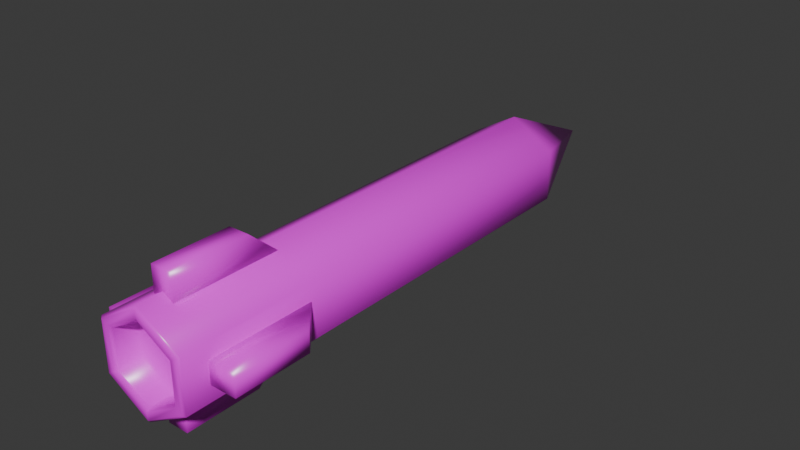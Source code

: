 # Source: Missile.blend  (saved by Blender 4.5.88; exported with 4.5.12 LTS)
import bpy
from mathutils import Matrix  # noqa: F401  (used for matrix-valued properties, if any)

bpy.ops.wm.read_factory_settings(use_empty=True)
scene = bpy.context.scene
scene.name = 'Scene'

# ---- collections
col_collection = bpy.data.collections.new('Collection'); scene.collection.children.link(col_collection)

# ---- images (referenced by path relative to the original .blend; pixels are not part of the script)
import os
ASSET_DIR = os.environ.get("B2B_ASSET_DIR", "")  # directory of the original .blend (textures are referenced by path, not embedded)
HERE = os.path.dirname(os.path.abspath(__file__))  # packed textures are extracted next to this script under _unpacked/

def load_image(name, relpath, width, height, colorspace="sRGB"):
    """Load a texture the original file referenced (path relative to the .blend, or extracted next to this script)."""
    p = next((c for c in (os.path.join(HERE, relpath), os.path.join(ASSET_DIR, relpath)) if relpath and os.path.exists(c)), "")
    if p:
        img = bpy.data.images.load(p, check_existing=True)
        img.name = name
    else:  # same state as the original file: an image datablock whose file is absent (Cycles renders it pink)
        img = bpy.data.images.new(name, width, height)
        img.source = "FILE"
        img.filepath = "//" + (relpath or name)
    img.colorspace_settings.name = colorspace
    return img
img_missileshooter_png = load_image('MissileShooter.png', 'MissileShooter.png', 1024, 1024, 'sRGB')
img_missileshooterr_png = load_image('MissileShooterR.png', 'MissileShooterR.png', 1024, 1024, 'sRGB')

# ---- materials (node trees are filled in below, after node groups)
mat_material_001 = bpy.data.materials.new('Material.001')

# ---- material node trees
mat_material_001.use_nodes = True; mat_material_001.node_tree.nodes.clear()
_N = mat_material_001.node_tree.nodes; _L = mat_material_001.node_tree.links
n0 = _N.new('ShaderNodeBsdfPrincipled'); n0.name = 'Principled BSDF'; n0.location = (-200, 100)
n1 = _N.new('ShaderNodeOutputMaterial'); n1.name = 'Material Output'; n1.location = (200, 100)
n2 = _N.new('ShaderNodeTexImage'); n2.name = 'Image Texture'; n2.location = (-827, 242)
n2.image = img_missileshooter_png
n3 = _N.new('ShaderNodeTexImage'); n3.name = 'Image Texture.001'; n3.location = (-808, -45)
n3.image = img_missileshooterr_png
_L.new(n0.outputs[0], n1.inputs[0])
_L.new(n2.outputs[0], n0.inputs[0])
_L.new(n3.outputs[0], n0.inputs[2])
n1.is_active_output = True

# ---- world
world_world = bpy.data.worlds.new('World'); scene.world = world_world
world_world.use_nodes = True; world_world.node_tree.nodes.clear()
_N = world_world.node_tree.nodes; _L = world_world.node_tree.links
n0 = _N.new('ShaderNodeOutputWorld'); n0.name = 'World Output'; n0.location = (200, 100)
n1 = _N.new('ShaderNodeBackground'); n1.name = 'Background'; n1.location = (-200, 100)
n1.inputs[0].default_value = (0.05088, 0.05088, 0.05088, 1.0)
_L.new(n1.outputs[0], n0.inputs[0])
n0.is_active_output = True
world_world.color = (0.05088, 0.05088, 0.05088)
world_world.sun_shadow_jitter_overblur = 0.0

# ---- meshes
me_cylinder = bpy.data.meshes.new('Cylinder')
me_cylinder.from_pydata([(-8.882e-16, 4.606, -1.0), (0.866, 4.606, -0.5), (0.866, 4.606, 0.5), (-8.882e-16, 4.606, 1.0), (-0.866, 4.606, 0.5), (-0.866, 4.606, -0.5), (0.0, 6.876, -9.934e-09), (-0.6343, -4.117, 0.3662), (-6.505e-16, -4.117, 0.7324), (0.6343, -4.117, 0.3662), (0.6343, -4.117, -0.3662), (-6.505e-16, -4.117, -0.7324), (-0.6343, -4.117, -0.3662), (0.0, -4.117, 1.987e-08), (-0.6343, -4.548, 0.3662), (-0.6928, -4.606, 0.4), (-6.505e-16, -4.548, 0.7324), (-7.105e-16, -4.606, 0.8), (0.6343, -4.548, 0.3662), (0.6928, -4.606, 0.4), (0.6343, -4.548, -0.3662), (0.6928, -4.606, -0.4), (-7.105e-16, -4.606, -0.8), (-6.505e-16, -4.548, -0.7324), (-0.6343, -4.548, -0.3662), (-0.6928, -4.606, -0.4), (-8.43e-16, -4.606, -0.9491), (-8.882e-16, -4.562, -1.0), (0.866, -4.562, -0.5), (0.8219, -4.606, -0.4746), (0.866, -4.562, 0.5), (0.8219, -4.606, 0.4746), (-8.882e-16, -4.562, 1.0), (-8.43e-16, -4.606, 0.9491), (-0.866, -4.562, 0.5), (-0.8219, -4.606, 0.4746), (-0.866, -4.562, -0.5), (-0.8219, -4.606, -0.4746), (0.866, -2.011, -0.2079), (0.866, -2.011, 0.2079), (0.866, -4.087, -0.2079), (0.866, -4.087, 0.2079), (1.383, -2.601, 0.2079), (1.383, -2.601, -0.2079), (1.383, -4.087, -0.2079), (1.383, -4.087, 0.2079), (-0.8634, -2.011, 0.2079), (-0.8634, -2.011, -0.2079), (-0.8634, -4.087, 0.2079), (-0.8634, -4.087, -0.2079), (-1.381, -2.601, -0.2079), (-1.381, -2.601, 0.2079), (-1.381, -4.087, 0.2079), (-1.381, -4.087, -0.2079), (-0.2066, -2.011, -0.8647), (0.2092, -2.011, -0.8647), (-0.2066, -4.087, -0.8647), (0.2092, -4.087, -0.8647), (0.2092, -2.601, -1.382), (-0.2066, -2.601, -1.382), (-0.2066, -4.087, -1.382), (0.2092, -4.087, -1.382), (0.2092, -2.011, 0.8647), (-0.2066, -2.011, 0.8647), (0.2092, -4.087, 0.8647), (-0.2066, -4.087, 0.8647), (-0.2066, -2.601, 1.382), (0.2092, -2.601, 1.382), (0.2092, -4.087, 1.382), (-0.2066, -4.087, 1.382)], [], [(1, 0, 6), (5, 4, 6), (3, 2, 6), (0, 5, 6), (4, 3, 6), (2, 1, 6), (12, 11, 13), (11, 10, 13), (9, 8, 13), (7, 12, 13), (10, 9, 13), (8, 7, 13), (25, 22, 23, 24), (15, 25, 24, 14), (17, 15, 14, 16), (19, 17, 16, 18), (21, 19, 18, 20), (22, 21, 20, 23), (14, 24, 12, 7), (16, 14, 7, 8), (18, 16, 8, 9), (20, 18, 9, 10), (23, 20, 10, 11), (24, 23, 11, 12), (27, 28, 29, 26), (28, 30, 31, 29), (30, 32, 33, 31), (32, 34, 35, 33), (34, 36, 37, 35), (36, 27, 26, 37), (26, 29, 21, 22), (27, 0, 1, 28), (36, 5, 0, 27), (37, 26, 22, 25), (28, 1, 2, 30), (29, 31, 19, 21), (30, 2, 3, 32), (31, 33, 17, 19), (32, 3, 4, 34), (33, 35, 15, 17), (34, 4, 5, 36), (35, 37, 25, 15), (40, 41, 39, 38), (44, 43, 42, 45), (39, 41, 45, 42), (41, 40, 44, 45), (40, 38, 43, 44), (38, 39, 42, 43), (48, 49, 47, 46), (52, 51, 50, 53), (47, 49, 53, 50), (49, 48, 52, 53), (48, 46, 51, 52), (46, 47, 50, 51), (56, 57, 55, 54), (60, 59, 58, 61), (55, 57, 61, 58), (57, 56, 60, 61), (56, 54, 59, 60), (54, 55, 58, 59), (64, 65, 63, 62), (68, 67, 66, 69), (63, 65, 69, 66), (65, 64, 68, 69), (64, 62, 67, 68), (62, 63, 66, 67)])
me_cylinder.polygons.foreach_set('use_smooth', [True] * 66)
_uv = me_cylinder.uv_layers.new(name='UVMap')
_uv.uv.foreach_set('vector', [0.433, 0.4335, 0.4906, 0.4668, 0.433, 0.5, 0.4906, 0.5332, 0.433, 0.5665, 0.433, 0.5, 0.3755, 0.5332, 0.3755, 0.4668, 0.433, 0.5, 0.4906, 0.4668, 0.4906, 0.5332, 0.433, 0.5, 0.433, 0.5665, 0.3755, 0.5332, 0.433, 0.5, 0.3755, 0.4668, 0.433, 0.4335, 0.433, 0.5, 0.5748, 0.8015, 0.5748, 0.785, 0.5891, 0.7933, 0.5748, 0.785, 0.5891, 0.7767, 0.5891, 0.7933, 0.6034, 0.785, 0.6034, 0.8015, 0.5891, 0.7933, 0.5891, 0.8098, 0.5748, 0.8015, 0.5891, 0.7933, 0.5891, 0.7767, 0.6034, 0.785, 0.5891, 0.7933, 0.6034, 0.8015, 0.5891, 0.8098, 0.5891, 0.7933, 0.9146, 0.95, 0.9136, 0.9529, 0.9133, 0.9528, 0.9143, 0.9499, 0.9148, 0.947, 0.9146, 0.95, 0.9143, 0.9499, 0.9145, 0.947, 0.9144, 0.944, 0.9148, 0.947, 0.9145, 0.947, 0.9141, 0.944, 0.9131, 0.941, 0.9144, 0.944, 0.9141, 0.944, 0.9128, 0.9412, 0.9108, 0.9386, 0.9131, 0.941, 0.9128, 0.9412, 0.9106, 0.9389, 0.9136, 0.9529, 0.9115, 0.9554, 0.9113, 0.9551, 0.9133, 0.9528, 0.9145, 0.947, 0.9143, 0.9499, 0.9127, 0.9495, 0.913, 0.947, 0.9141, 0.944, 0.9145, 0.947, 0.913, 0.947, 0.9125, 0.9446, 0.9128, 0.9412, 0.9141, 0.944, 0.9125, 0.9446, 0.9113, 0.9421, 0.9106, 0.9389, 0.9128, 0.9412, 0.9113, 0.9421, 0.9095, 0.9399, 0.9133, 0.9528, 0.9113, 0.9551, 0.91, 0.9541, 0.9118, 0.9519, 0.9143, 0.9499, 0.9133, 0.9528, 0.9118, 0.9519, 0.9127, 0.9495, 0.9142, 0.9533, 0.9118, 0.9563, 0.9117, 0.956, 0.914, 0.9532, 0.9111, 0.9377, 0.9138, 0.9406, 0.9136, 0.9407, 0.9109, 0.9379, 0.9138, 0.9406, 0.9151, 0.9438, 0.9149, 0.9438, 0.9136, 0.9407, 0.9151, 0.9438, 0.9155, 0.947, 0.9153, 0.947, 0.9149, 0.9438, 0.9155, 0.947, 0.9153, 0.9501, 0.915, 0.9501, 0.9153, 0.947, 0.9153, 0.9501, 0.9142, 0.9533, 0.914, 0.9532, 0.915, 0.9501, 0.914, 0.9532, 0.9117, 0.956, 0.9115, 0.9554, 0.9136, 0.9529, 0.9142, 0.9533, 0.9457, 0.9551, 0.9455, 0.9588, 0.9118, 0.9563, 0.9153, 0.9501, 0.946, 0.951, 0.9457, 0.9551, 0.9142, 0.9533, 0.915, 0.9501, 0.914, 0.9532, 0.9136, 0.9529, 0.9146, 0.95, 0.9111, 0.9377, 0.9455, 0.9344, 0.9459, 0.9386, 0.9138, 0.9406, 0.9109, 0.9379, 0.9136, 0.9407, 0.9131, 0.941, 0.9108, 0.9386, 0.9138, 0.9406, 0.9459, 0.9386, 0.9461, 0.9427, 0.9151, 0.9438, 0.9136, 0.9407, 0.9149, 0.9438, 0.9144, 0.944, 0.9131, 0.941, 0.9151, 0.9438, 0.9461, 0.9427, 0.9461, 0.9469, 0.9155, 0.947, 0.9149, 0.9438, 0.9153, 0.947, 0.9148, 0.947, 0.9144, 0.944, 0.9155, 0.947, 0.9461, 0.9469, 0.946, 0.951, 0.9153, 0.9501, 0.9153, 0.947, 0.915, 0.9501, 0.9146, 0.95, 0.9148, 0.947, 0.5984, 0.7599, 0.588, 0.7736, 0.588, 0.7208, 0.595, 0.7358, 0.6055, 0.759, 0.6048, 0.739, 0.614, 0.7312, 0.6182, 0.7767, 0.588, 0.7208, 0.588, 0.7736, 0.5748, 0.7736, 0.5748, 0.7358, 0.588, 0.7736, 0.5984, 0.7599, 0.6055, 0.759, 0.6182, 0.7767, 0.5984, 0.7599, 0.595, 0.7358, 0.6048, 0.739, 0.6055, 0.759, 0.595, 0.7358, 0.588, 0.7208, 0.614, 0.7312, 0.6048, 0.739, 0.6836, 0.7244, 0.6879, 0.7385, 0.6822, 0.7644, 0.669, 0.775, 0.7045, 0.7301, 0.7046, 0.775, 0.6926, 0.7608, 0.6957, 0.7388, 0.6822, 0.7644, 0.6879, 0.7385, 0.6957, 0.7388, 0.6926, 0.7608, 0.6879, 0.7385, 0.6836, 0.7244, 0.7045, 0.7301, 0.6957, 0.7388, 0.6836, 0.7244, 0.669, 0.775, 0.6606, 0.757, 0.671, 0.7208, 0.669, 0.775, 0.6822, 0.7644, 0.6926, 0.7608, 0.7046, 0.775, 0.643, 0.774, 0.6366, 0.7588, 0.6381, 0.7318, 0.6489, 0.7208, 0.6183, 0.7701, 0.6183, 0.7257, 0.6282, 0.7367, 0.6286, 0.7594, 0.6381, 0.7318, 0.6366, 0.7588, 0.6286, 0.7594, 0.6282, 0.7367, 0.6366, 0.7588, 0.643, 0.774, 0.6183, 0.7701, 0.6286, 0.7594, 0.643, 0.774, 0.6489, 0.7208, 0.6605, 0.7374, 0.6563, 0.7755, 0.6489, 0.7208, 0.6381, 0.7318, 0.6282, 0.7367, 0.6183, 0.7257, 0.6393, 0.8261, 0.6351, 0.8121, 0.6407, 0.7862, 0.6539, 0.7755, 0.6184, 0.8205, 0.6183, 0.7755, 0.6303, 0.7897, 0.6272, 0.8118, 0.6407, 0.7862, 0.6351, 0.8121, 0.6272, 0.8118, 0.6303, 0.7897, 0.6351, 0.8121, 0.6393, 0.8261, 0.6184, 0.8205, 0.6272, 0.8118, 0.6393, 0.8261, 0.6539, 0.7755, 0.6624, 0.7936, 0.6519, 0.8298, 0.6539, 0.7755, 0.6407, 0.7862, 0.6303, 0.7897, 0.6183, 0.7755])
me_cylinder.materials.append(mat_material_001)
me_cylinder.update()

# ---- objects
ob_cylinder = bpy.data.objects.new('Cylinder', me_cylinder)

# ---- transforms, parenting, visibility, modifiers, constraints
ob_cylinder.location = (0.0, 0.0, 0.0)

# ---- collection membership
col_collection.objects.link(ob_cylinder)

# ---- scene / render settings (as saved in the file)
scene.frame_start = 1; scene.frame_end = 250; scene.frame_set(1)
scene.render.engine = 'BLENDER_EEVEE_NEXT'
bpy.context.view_layer.update()

# ---- added for rendering (the .blend has no active camera and no usable light): camera, sun
cam_auto = bpy.data.cameras.new('AutoCamera')
cam_auto.lens = 50.0
cam_auto.sensor_width = 36.0
cam_auto.clip_end = 1000.0
ob_auto_camera = bpy.data.objects.new('AutoCamera', cam_auto)
scene.collection.objects.link(ob_auto_camera)
ob_auto_camera.location = (11.2234, -12.3317, 8.97765)
ob_auto_camera.rotation_euler = (1.09748, -7.21219e-08, 0.694738)
scene.camera = ob_auto_camera
light_auto_sun = bpy.data.lights.new('AutoSun', 'SUN')
light_auto_sun.energy = 3.0
light_auto_sun.angle = 0.0523599
ob_auto_sun = bpy.data.objects.new('AutoSun', light_auto_sun)
scene.collection.objects.link(ob_auto_sun)
ob_auto_sun.rotation_euler = (0.872665, 0.174533, 0.523599)
bpy.context.view_layer.update()

